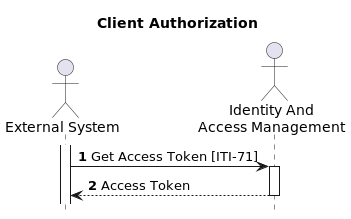

The diagram above was rendered by PlantUML. Its source (embedded in the PNG):
@startuml
title Client Authorization
hide unlinked
hide footbox
autonumber

actor extsys as "External System"

actor iam as "Identity And\nAccess Management"

activate extsys

extsys -> iam : Get Access Token [ITI-71]
activate iam
extsys <-- iam : Access Token
deactivate iam
@enduml